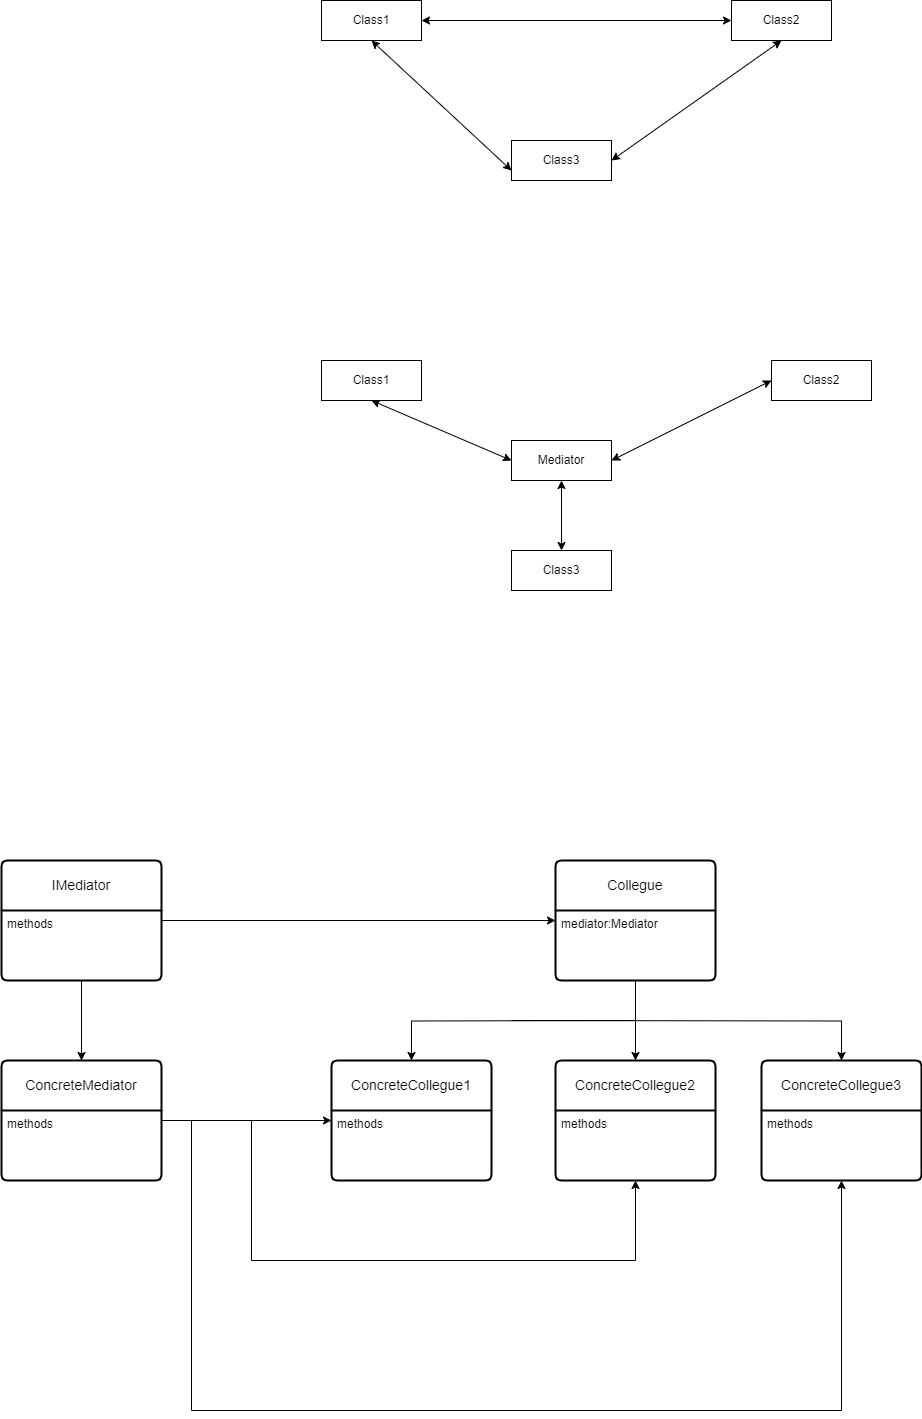

The diagram above was exported from draw.io. Its source (the exported page's mxGraphModel, read from the mxfile embedded in the PNG):
<mxGraphModel dx="1862" dy="598" grid="1" gridSize="10" guides="1" tooltips="1" connect="1" arrows="1" fold="1" page="1" pageScale="1" pageWidth="827" pageHeight="1169" math="0" shadow="0">
  <root>
    <mxCell id="0" />
    <mxCell id="1" parent="0" />
    <mxCell id="3M3rvqKTTRAgeR27uQ0A-2" value="Class3" style="whiteSpace=wrap;html=1;align=center;" vertex="1" parent="1">
      <mxGeometry x="290" y="230" width="100" height="40" as="geometry" />
    </mxCell>
    <mxCell id="3M3rvqKTTRAgeR27uQ0A-3" value="Class1" style="whiteSpace=wrap;html=1;align=center;" vertex="1" parent="1">
      <mxGeometry x="100" y="90" width="100" height="40" as="geometry" />
    </mxCell>
    <mxCell id="3M3rvqKTTRAgeR27uQ0A-4" value="Class2" style="whiteSpace=wrap;html=1;align=center;" vertex="1" parent="1">
      <mxGeometry x="510" y="90" width="100" height="40" as="geometry" />
    </mxCell>
    <mxCell id="3M3rvqKTTRAgeR27uQ0A-7" value="" style="endArrow=classic;startArrow=classic;html=1;rounded=0;entryX=0.5;entryY=1;entryDx=0;entryDy=0;exitX=0;exitY=0.75;exitDx=0;exitDy=0;" edge="1" parent="1" source="3M3rvqKTTRAgeR27uQ0A-2" target="3M3rvqKTTRAgeR27uQ0A-3">
      <mxGeometry width="50" height="50" relative="1" as="geometry">
        <mxPoint x="390" y="190" as="sourcePoint" />
        <mxPoint x="440" y="140" as="targetPoint" />
      </mxGeometry>
    </mxCell>
    <mxCell id="3M3rvqKTTRAgeR27uQ0A-8" value="" style="endArrow=classic;startArrow=classic;html=1;rounded=0;entryX=1;entryY=0.5;entryDx=0;entryDy=0;exitX=0;exitY=0.5;exitDx=0;exitDy=0;" edge="1" parent="1" source="3M3rvqKTTRAgeR27uQ0A-4" target="3M3rvqKTTRAgeR27uQ0A-3">
      <mxGeometry width="50" height="50" relative="1" as="geometry">
        <mxPoint x="394" y="240" as="sourcePoint" />
        <mxPoint x="250" y="90" as="targetPoint" />
      </mxGeometry>
    </mxCell>
    <mxCell id="3M3rvqKTTRAgeR27uQ0A-9" value="" style="endArrow=classic;startArrow=classic;html=1;rounded=0;entryX=1;entryY=0.5;entryDx=0;entryDy=0;exitX=0.5;exitY=1;exitDx=0;exitDy=0;" edge="1" parent="1" source="3M3rvqKTTRAgeR27uQ0A-4" target="3M3rvqKTTRAgeR27uQ0A-2">
      <mxGeometry width="50" height="50" relative="1" as="geometry">
        <mxPoint x="534" y="300" as="sourcePoint" />
        <mxPoint x="390" y="150" as="targetPoint" />
      </mxGeometry>
    </mxCell>
    <mxCell id="3M3rvqKTTRAgeR27uQ0A-16" value="Mediator" style="whiteSpace=wrap;html=1;align=center;" vertex="1" parent="1">
      <mxGeometry x="290" y="530" width="100" height="40" as="geometry" />
    </mxCell>
    <mxCell id="3M3rvqKTTRAgeR27uQ0A-17" value="Class3" style="whiteSpace=wrap;html=1;align=center;" vertex="1" parent="1">
      <mxGeometry x="290" y="640" width="100" height="40" as="geometry" />
    </mxCell>
    <mxCell id="3M3rvqKTTRAgeR27uQ0A-18" value="Class1" style="whiteSpace=wrap;html=1;align=center;" vertex="1" parent="1">
      <mxGeometry x="100" y="450" width="100" height="40" as="geometry" />
    </mxCell>
    <mxCell id="3M3rvqKTTRAgeR27uQ0A-19" value="Class2" style="whiteSpace=wrap;html=1;align=center;" vertex="1" parent="1">
      <mxGeometry x="550" y="450" width="100" height="40" as="geometry" />
    </mxCell>
    <mxCell id="3M3rvqKTTRAgeR27uQ0A-20" value="" style="endArrow=classic;startArrow=classic;html=1;rounded=0;entryX=0.5;entryY=1;entryDx=0;entryDy=0;exitX=0;exitY=0.5;exitDx=0;exitDy=0;" edge="1" parent="1" source="3M3rvqKTTRAgeR27uQ0A-16" target="3M3rvqKTTRAgeR27uQ0A-18">
      <mxGeometry width="50" height="50" relative="1" as="geometry">
        <mxPoint x="390" y="590" as="sourcePoint" />
        <mxPoint x="440" y="540" as="targetPoint" />
      </mxGeometry>
    </mxCell>
    <mxCell id="3M3rvqKTTRAgeR27uQ0A-21" value="" style="endArrow=classic;startArrow=classic;html=1;rounded=0;entryX=1;entryY=0.5;entryDx=0;entryDy=0;exitX=0;exitY=0.5;exitDx=0;exitDy=0;" edge="1" parent="1" source="3M3rvqKTTRAgeR27uQ0A-19" target="3M3rvqKTTRAgeR27uQ0A-16">
      <mxGeometry width="50" height="50" relative="1" as="geometry">
        <mxPoint x="394" y="640" as="sourcePoint" />
        <mxPoint x="250" y="490" as="targetPoint" />
      </mxGeometry>
    </mxCell>
    <mxCell id="3M3rvqKTTRAgeR27uQ0A-22" value="" style="endArrow=classic;startArrow=classic;html=1;rounded=0;entryX=0.5;entryY=0;entryDx=0;entryDy=0;exitX=0.5;exitY=1;exitDx=0;exitDy=0;" edge="1" parent="1" source="3M3rvqKTTRAgeR27uQ0A-16" target="3M3rvqKTTRAgeR27uQ0A-17">
      <mxGeometry width="50" height="50" relative="1" as="geometry">
        <mxPoint x="534" y="700" as="sourcePoint" />
        <mxPoint x="390" y="550" as="targetPoint" />
      </mxGeometry>
    </mxCell>
    <mxCell id="3M3rvqKTTRAgeR27uQ0A-29" value="IMediator" style="swimlane;childLayout=stackLayout;horizontal=1;startSize=50;horizontalStack=0;rounded=1;fontSize=14;fontStyle=0;strokeWidth=2;resizeParent=0;resizeLast=1;shadow=0;dashed=0;align=center;arcSize=4;whiteSpace=wrap;html=1;" vertex="1" parent="1">
      <mxGeometry x="-220" y="950" width="160" height="120" as="geometry" />
    </mxCell>
    <mxCell id="3M3rvqKTTRAgeR27uQ0A-30" value="methods" style="align=left;strokeColor=none;fillColor=none;spacingLeft=4;fontSize=12;verticalAlign=top;resizable=0;rotatable=0;part=1;html=1;" vertex="1" parent="3M3rvqKTTRAgeR27uQ0A-29">
      <mxGeometry y="50" width="160" height="70" as="geometry" />
    </mxCell>
    <mxCell id="3M3rvqKTTRAgeR27uQ0A-31" value="Collegue" style="swimlane;childLayout=stackLayout;horizontal=1;startSize=50;horizontalStack=0;rounded=1;fontSize=14;fontStyle=0;strokeWidth=2;resizeParent=0;resizeLast=1;shadow=0;dashed=0;align=center;arcSize=4;whiteSpace=wrap;html=1;" vertex="1" parent="1">
      <mxGeometry x="334" y="950" width="160" height="120" as="geometry" />
    </mxCell>
    <mxCell id="3M3rvqKTTRAgeR27uQ0A-32" value="mediator:Mediator" style="align=left;strokeColor=none;fillColor=none;spacingLeft=4;fontSize=12;verticalAlign=top;resizable=0;rotatable=0;part=1;html=1;" vertex="1" parent="3M3rvqKTTRAgeR27uQ0A-31">
      <mxGeometry y="50" width="160" height="70" as="geometry" />
    </mxCell>
    <mxCell id="3M3rvqKTTRAgeR27uQ0A-46" style="edgeStyle=orthogonalEdgeStyle;rounded=0;orthogonalLoop=1;jettySize=auto;html=1;entryX=0;entryY=0.5;entryDx=0;entryDy=0;" edge="1" parent="1" source="3M3rvqKTTRAgeR27uQ0A-33" target="3M3rvqKTTRAgeR27uQ0A-35">
      <mxGeometry relative="1" as="geometry" />
    </mxCell>
    <mxCell id="3M3rvqKTTRAgeR27uQ0A-49" style="edgeStyle=orthogonalEdgeStyle;rounded=0;orthogonalLoop=1;jettySize=auto;html=1;entryX=0.5;entryY=1;entryDx=0;entryDy=0;" edge="1" parent="1" source="3M3rvqKTTRAgeR27uQ0A-33" target="3M3rvqKTTRAgeR27uQ0A-40">
      <mxGeometry relative="1" as="geometry">
        <Array as="points">
          <mxPoint x="-30" y="1210" />
          <mxPoint x="-30" y="1500" />
          <mxPoint x="620" y="1500" />
        </Array>
      </mxGeometry>
    </mxCell>
    <mxCell id="3M3rvqKTTRAgeR27uQ0A-33" value="ConcreteMediator" style="swimlane;childLayout=stackLayout;horizontal=1;startSize=50;horizontalStack=0;rounded=1;fontSize=14;fontStyle=0;strokeWidth=2;resizeParent=0;resizeLast=1;shadow=0;dashed=0;align=center;arcSize=4;whiteSpace=wrap;html=1;" vertex="1" parent="1">
      <mxGeometry x="-220" y="1150" width="160" height="120" as="geometry" />
    </mxCell>
    <mxCell id="3M3rvqKTTRAgeR27uQ0A-34" value="methods" style="align=left;strokeColor=none;fillColor=none;spacingLeft=4;fontSize=12;verticalAlign=top;resizable=0;rotatable=0;part=1;html=1;" vertex="1" parent="3M3rvqKTTRAgeR27uQ0A-33">
      <mxGeometry y="50" width="160" height="70" as="geometry" />
    </mxCell>
    <mxCell id="3M3rvqKTTRAgeR27uQ0A-35" value="ConcreteCollegue1" style="swimlane;childLayout=stackLayout;horizontal=1;startSize=50;horizontalStack=0;rounded=1;fontSize=14;fontStyle=0;strokeWidth=2;resizeParent=0;resizeLast=1;shadow=0;dashed=0;align=center;arcSize=4;whiteSpace=wrap;html=1;" vertex="1" parent="1">
      <mxGeometry x="110" y="1150" width="160" height="120" as="geometry" />
    </mxCell>
    <mxCell id="3M3rvqKTTRAgeR27uQ0A-36" value="methods" style="align=left;strokeColor=none;fillColor=none;spacingLeft=4;fontSize=12;verticalAlign=top;resizable=0;rotatable=0;part=1;html=1;" vertex="1" parent="3M3rvqKTTRAgeR27uQ0A-35">
      <mxGeometry y="50" width="160" height="70" as="geometry" />
    </mxCell>
    <mxCell id="3M3rvqKTTRAgeR27uQ0A-37" value="ConcreteCollegue2" style="swimlane;childLayout=stackLayout;horizontal=1;startSize=50;horizontalStack=0;rounded=1;fontSize=14;fontStyle=0;strokeWidth=2;resizeParent=0;resizeLast=1;shadow=0;dashed=0;align=center;arcSize=4;whiteSpace=wrap;html=1;" vertex="1" parent="1">
      <mxGeometry x="334" y="1150" width="160" height="120" as="geometry" />
    </mxCell>
    <mxCell id="3M3rvqKTTRAgeR27uQ0A-38" value="methods" style="align=left;strokeColor=none;fillColor=none;spacingLeft=4;fontSize=12;verticalAlign=top;resizable=0;rotatable=0;part=1;html=1;" vertex="1" parent="3M3rvqKTTRAgeR27uQ0A-37">
      <mxGeometry y="50" width="160" height="70" as="geometry" />
    </mxCell>
    <mxCell id="3M3rvqKTTRAgeR27uQ0A-39" value="ConcreteCollegue3" style="swimlane;childLayout=stackLayout;horizontal=1;startSize=50;horizontalStack=0;rounded=1;fontSize=14;fontStyle=0;strokeWidth=2;resizeParent=0;resizeLast=1;shadow=0;dashed=0;align=center;arcSize=4;whiteSpace=wrap;html=1;" vertex="1" parent="1">
      <mxGeometry x="540" y="1150" width="160" height="120" as="geometry" />
    </mxCell>
    <mxCell id="3M3rvqKTTRAgeR27uQ0A-40" value="methods" style="align=left;strokeColor=none;fillColor=none;spacingLeft=4;fontSize=12;verticalAlign=top;resizable=0;rotatable=0;part=1;html=1;" vertex="1" parent="3M3rvqKTTRAgeR27uQ0A-39">
      <mxGeometry y="50" width="160" height="70" as="geometry" />
    </mxCell>
    <mxCell id="3M3rvqKTTRAgeR27uQ0A-41" style="edgeStyle=orthogonalEdgeStyle;rounded=0;orthogonalLoop=1;jettySize=auto;html=1;entryX=0.5;entryY=0;entryDx=0;entryDy=0;" edge="1" parent="1" target="3M3rvqKTTRAgeR27uQ0A-35">
      <mxGeometry relative="1" as="geometry">
        <mxPoint x="414" y="1110" as="sourcePoint" />
      </mxGeometry>
    </mxCell>
    <mxCell id="3M3rvqKTTRAgeR27uQ0A-42" style="edgeStyle=orthogonalEdgeStyle;rounded=0;orthogonalLoop=1;jettySize=auto;html=1;entryX=0.5;entryY=0;entryDx=0;entryDy=0;" edge="1" parent="1" source="3M3rvqKTTRAgeR27uQ0A-32" target="3M3rvqKTTRAgeR27uQ0A-37">
      <mxGeometry relative="1" as="geometry" />
    </mxCell>
    <mxCell id="3M3rvqKTTRAgeR27uQ0A-43" style="edgeStyle=orthogonalEdgeStyle;rounded=0;orthogonalLoop=1;jettySize=auto;html=1;" edge="1" parent="1" target="3M3rvqKTTRAgeR27uQ0A-39">
      <mxGeometry relative="1" as="geometry">
        <mxPoint x="290" y="1110" as="sourcePoint" />
      </mxGeometry>
    </mxCell>
    <mxCell id="3M3rvqKTTRAgeR27uQ0A-44" style="edgeStyle=orthogonalEdgeStyle;rounded=0;orthogonalLoop=1;jettySize=auto;html=1;entryX=0;entryY=0.143;entryDx=0;entryDy=0;entryPerimeter=0;" edge="1" parent="1" source="3M3rvqKTTRAgeR27uQ0A-29" target="3M3rvqKTTRAgeR27uQ0A-32">
      <mxGeometry relative="1" as="geometry" />
    </mxCell>
    <mxCell id="3M3rvqKTTRAgeR27uQ0A-45" style="edgeStyle=orthogonalEdgeStyle;rounded=0;orthogonalLoop=1;jettySize=auto;html=1;" edge="1" parent="1" source="3M3rvqKTTRAgeR27uQ0A-30" target="3M3rvqKTTRAgeR27uQ0A-33">
      <mxGeometry relative="1" as="geometry" />
    </mxCell>
    <mxCell id="3M3rvqKTTRAgeR27uQ0A-47" style="edgeStyle=orthogonalEdgeStyle;rounded=0;orthogonalLoop=1;jettySize=auto;html=1;entryX=0.5;entryY=1;entryDx=0;entryDy=0;" edge="1" parent="1" source="3M3rvqKTTRAgeR27uQ0A-34" target="3M3rvqKTTRAgeR27uQ0A-38">
      <mxGeometry relative="1" as="geometry">
        <Array as="points">
          <mxPoint x="30" y="1210" />
          <mxPoint x="30" y="1350" />
          <mxPoint x="414" y="1350" />
        </Array>
      </mxGeometry>
    </mxCell>
  </root>
</mxGraphModel>